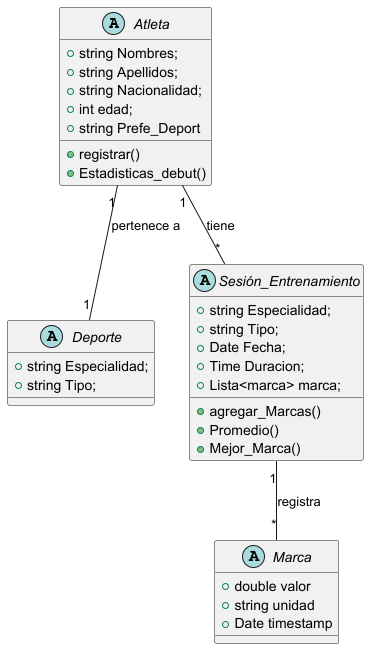

The diagram above was rendered by PlantUML. Its source (embedded in the PNG):
@startuml

' Clases e interfaces
abstract class Atleta {
    +string Nombres;
    +string Apellidos;
    +string Nacionalidad;
    +int edad;
    +string Prefe_Deport

    +registrar()
    +Estadisticas_debut()
}

abstract class Deporte {
    +string Especialidad;
    +string Tipo;
    }

abstract class Sesión_Entrenamiento {
    +string Especialidad;
    +string Tipo;
    +Date Fecha;
    +Time Duracion;
    +Lista<marca> marca;

    +agregar_Marcas()
    +Promedio()
    +Mejor_Marca()
}

abstract class Marca {
    +double valor
    +string unidad
    +Date timestamp
}

Atleta "1" -- "1" Deporte: pertenece a
Atleta "1" -- "*" Sesión_Entrenamiento: tiene
Sesión_Entrenamiento "1" -- "*" Marca : registra
@enduml